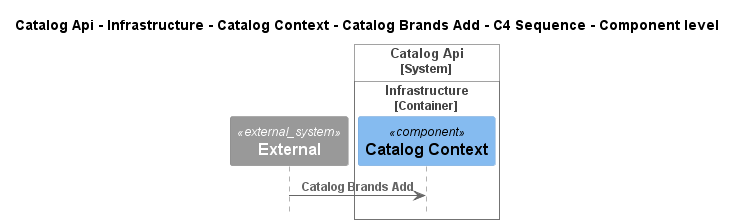

The diagram above was rendered by PlantUML. Its source (embedded in the PNG):
@startuml
!pragma layout smetana
!include ..\..\..\..\..\..\..\..\.c4s\C4_Sequence.puml

title Catalog Api - Infrastructure - Catalog Context - Catalog Brands Add - C4 Sequence - Component level

System_Ext(C4InterFlow.SoftwareSystems.ExternalSystem, "External", "")

System_Boundary(dotnet.eShop.Architecture.SoftwareSystems.CatalogApi, "Catalog Api")
    
Container_Boundary(dotnet.eShop.Architecture.SoftwareSystems.CatalogApi.Containers.Infrastructure, "Infrastructure")
    Component(dotnet.eShop.Architecture.SoftwareSystems.CatalogApi.Containers.Infrastructure.Components.CatalogContext, "Catalog Context", "", "")
Boundary_End()
Boundary_End()

Rel(C4InterFlow.SoftwareSystems.ExternalSystem, dotnet.eShop.Architecture.SoftwareSystems.CatalogApi.Containers.Infrastructure.Components.CatalogContext, "Catalog Brands Add")


@enduml